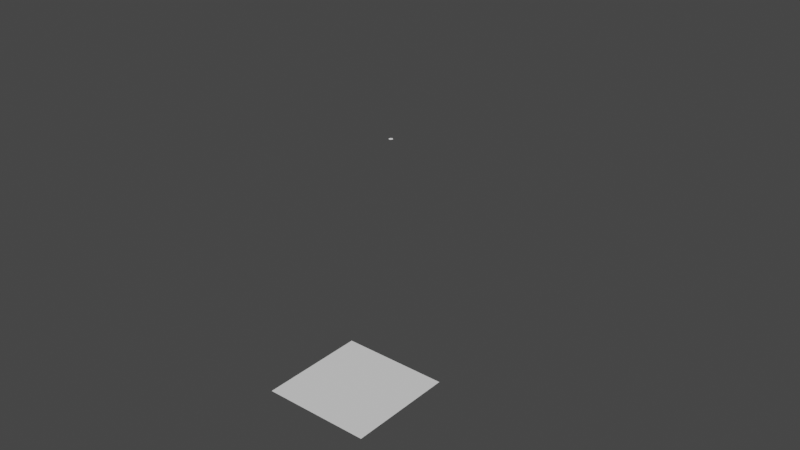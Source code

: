 # Source: SofleBase06.blend  (saved by Blender 2.91.10; exported with 4.5.12 LTS)
import bpy
from mathutils import Matrix  # noqa: F401  (used for matrix-valued properties, if any)

bpy.ops.wm.read_factory_settings(use_empty=True)
scene = bpy.context.scene
scene.name = 'Scene'

# ---- collections
col_collection = bpy.data.collections.new('Collection'); scene.collection.children.link(col_collection)
col_sofle_svg = bpy.data.collections.new('sofle.svg'); scene.collection.children.link(col_sofle_svg)

# ---- materials (node trees are filled in below, after node groups)
mat_svgmat_003 = bpy.data.materials.new('SVGMat.003')
mat_svgmat_003.use_transparent_shadow = False
mat_svgmat_003.diffuse_color = (1.0, 1.0, 1.0, 1.0)

# ---- material node trees

# ---- world
world_world = bpy.data.worlds.new('World'); scene.world = world_world
world_world.use_nodes = True; world_world.node_tree.nodes.clear()
_N = world_world.node_tree.nodes; _L = world_world.node_tree.links
n0 = _N.new('ShaderNodeOutputWorld'); n0.name = 'World Output'; n0.location = (300, 300)
n1 = _N.new('ShaderNodeBackground'); n1.name = 'Background'; n1.location = (10, 300)
n1.inputs[0].default_value = (0.05088, 0.05088, 0.05088, 1.0)
_L.new(n1.outputs[0], n0.inputs[0])
n0.is_active_output = True
world_world.color = (0.05088, 0.05088, 0.05088)
world_world.use_sun_shadow = False
world_world.sun_shadow_jitter_overblur = 0.0

# ---- meshes
me_path6346 = bpy.data.meshes.new('path6346')
me_path6346.from_pydata([(0.02447, 0.2014, 0.0), (0.02446, 0.2015, 0.0), (0.02443, 0.2017, 0.0), (0.02437, 0.2018, 0.0), (0.0243, 0.202, 0.0), (0.02421, 0.2021, 0.0), (0.02411, 0.2022, 0.0), (0.02399, 0.2023, 0.0), (0.02385, 0.2024, 0.0), (0.02371, 0.2025, 0.0), (0.02355, 0.2026, 0.0), (0.02339, 0.2026, 0.0), (0.02322, 0.2026, 0.0), (0.02305, 0.2026, 0.0), (0.02289, 0.2026, 0.0), (0.02274, 0.2025, 0.0), (0.02259, 0.2024, 0.0), (0.02246, 0.2023, 0.0), (0.02234, 0.2022, 0.0), (0.02223, 0.2021, 0.0), (0.02214, 0.202, 0.0), (0.02207, 0.2018, 0.0), (0.02202, 0.2017, 0.0), (0.02199, 0.2015, 0.0), (0.02197, 0.2014, 0.0), (0.02199, 0.2012, 0.0), (0.02202, 0.201, 0.0), (0.02207, 0.2009, 0.0), (0.02214, 0.2007, 0.0), (0.02223, 0.2006, 0.0), (0.02234, 0.2005, 0.0), (0.02246, 0.2004, 0.0), (0.02259, 0.2003, 0.0), (0.02274, 0.2002, 0.0), (0.02289, 0.2002, 0.0), (0.02305, 0.2001, 0.0), (0.02322, 0.2001, 0.0), (0.02339, 0.2001, 0.0), (0.02355, 0.2002, 0.0), (0.02371, 0.2002, 0.0), (0.02385, 0.2003, 0.0), (0.02399, 0.2004, 0.0), (0.02411, 0.2005, 0.0), (0.02421, 0.2006, 0.0), (0.0243, 0.2007, 0.0), (0.02437, 0.2009, 0.0), (0.02443, 0.201, 0.0), (0.02446, 0.2012, 0.0)], [], [(13, 11, 12), (14, 11, 13), (14, 10, 11), (15, 10, 14), (15, 9, 10), (16, 9, 15), (16, 8, 9), (17, 8, 16), (17, 7, 8), (18, 7, 17), (18, 6, 7), (19, 6, 18), (19, 5, 6), (20, 5, 19), (20, 4, 5), (21, 4, 20), (21, 3, 4), (22, 3, 21), (22, 2, 3), (23, 2, 22), (23, 1, 2), (24, 1, 23), (24, 0, 1), (25, 0, 24), (25, 47, 0), (26, 47, 25), (26, 46, 47), (27, 46, 26), (27, 45, 46), (28, 45, 27), (28, 44, 45), (29, 44, 28), (29, 43, 44), (30, 43, 29), (30, 42, 43), (31, 42, 30), (31, 41, 42), (32, 41, 31), (32, 40, 41), (33, 40, 32), (33, 39, 40), (34, 39, 33), (34, 38, 39), (35, 38, 34), (35, 37, 38), (36, 37, 35)])
_uv = me_path6346.uv_layers.new(name='UVMap')
_uv.uv.foreach_set('vector', [0.2766, 0.0, 0.234, 0.0, 0.2553, 0.0, 0.2979, 0.0, 0.234, 0.0, 0.2766, 0.0, 0.2979, 0.0, 0.2128, 0.0, 0.234, 0.0, 0.3191, 0.0, 0.2128, 0.0, 0.2979, 0.0, 0.3191, 0.0, 0.1915, 0.0, 0.2128, 0.0, 0.3404, 0.0, 0.1915, 0.0, 0.3191, 0.0, 0.3404, 0.0, 0.1702, 0.0, 0.1915, 0.0, 0.3617, 0.0, 0.1702, 0.0, 0.3404, 0.0, 0.3617, 0.0, 0.1489, 0.0, 0.1702, 0.0, 0.383, 0.0, 0.1489, 0.0, 0.3617, 0.0, 0.383, 0.0, 0.1277, 0.0, 0.1489, 0.0, 0.4043, 0.0, 0.1277, 0.0, 0.383, 0.0, 0.4043, 0.0, 0.1064, 0.0, 0.1277, 0.0, 0.4255, 0.0, 0.1064, 0.0, 0.4043, 0.0, 0.4255, 0.0, 0.08511, 0.0, 0.1064, 0.0, 0.4468, 0.0, 0.08511, 0.0, 0.4255, 0.0, 0.4468, 0.0, 0.06383, 0.0, 0.08511, 0.0, 0.4681, 0.0, 0.06383, 0.0, 0.4468, 0.0, 0.4681, 0.0, 0.04255, 0.0, 0.06383, 0.0, 0.4894, 0.0, 0.04255, 0.0, 0.4681, 0.0, 0.4894, 0.0, 0.02128, 0.0, 0.04255, 0.0, 0.5106, 0.0, 0.02128, 0.0, 0.4894, 0.0, 0.5106, 0.0, 0.0, 0.0, 0.02128, 0.0, 0.5319, 0.0, 0.0, 0.0, 0.5106, 0.0, 0.5319, 0.0, 1.0, 0.0, 0.0, 0.0, 0.5532, 0.0, 1.0, 0.0, 0.5319, 0.0, 0.5532, 0.0, 0.9787, 0.0, 1.0, 0.0, 0.5745, 0.0, 0.9787, 0.0, 0.5532, 0.0, 0.5745, 0.0, 0.9574, 0.0, 0.9787, 0.0, 0.5957, 0.0, 0.9574, 0.0, 0.5745, 0.0, 0.5957, 0.0, 0.9362, 0.0, 0.9574, 0.0, 0.617, 0.0, 0.9362, 0.0, 0.5957, 0.0, 0.617, 0.0, 0.9149, 0.0, 0.9362, 0.0, 0.6383, 0.0, 0.9149, 0.0, 0.617, 0.0, 0.6383, 0.0, 0.8936, 0.0, 0.9149, 0.0, 0.6596, 0.0, 0.8936, 0.0, 0.6383, 0.0, 0.6596, 0.0, 0.8723, 0.0, 0.8936, 0.0, 0.6809, 0.0, 0.8723, 0.0, 0.6596, 0.0, 0.6809, 0.0, 0.8511, 0.0, 0.8723, 0.0, 0.7021, 0.0, 0.8511, 0.0, 0.6809, 0.0, 0.7021, 0.0, 0.8298, 0.0, 0.8511, 0.0, 0.7234, 0.0, 0.8298, 0.0, 0.7021, 0.0, 0.7234, 0.0, 0.8085, 0.0, 0.8298, 0.0, 0.7447, 0.0, 0.8085, 0.0, 0.7234, 0.0, 0.7447, 0.0, 0.7872, 0.0, 0.8085, 0.0, 0.766, 0.0, 0.7872, 0.0, 0.7447, 0.0])
me_path6346.materials.append(mat_svgmat_003)
me_path6346.use_remesh_fix_poles = True
me_path6346.use_remesh_preserve_attributes = False
me_path6346.use_mirror_vertex_groups = False
me_path6346.update()
me_path4096_3 = bpy.data.meshes.new('path4096-3')
me_path4096_3.from_pydata([(0.05022, 0.2248, 0.0), (0.05021, 0.225, 0.0), (0.05018, 0.2251, 0.0), (0.05012, 0.2253, 0.0), (0.05005, 0.2254, 0.0), (0.04996, 0.2256, 0.0), (0.04985, 0.2257, 0.0), (0.04973, 0.2258, 0.0), (0.0496, 0.2259, 0.0), (0.04946, 0.226, 0.0), (0.0493, 0.226, 0.0), (0.04914, 0.226, 0.0), (0.04897, 0.2261, 0.0), (0.0488, 0.226, 0.0), (0.04864, 0.226, 0.0), (0.04849, 0.226, 0.0), (0.04834, 0.2259, 0.0), (0.04821, 0.2258, 0.0), (0.04809, 0.2257, 0.0), (0.04798, 0.2256, 0.0), (0.04789, 0.2254, 0.0), (0.04782, 0.2253, 0.0), (0.04777, 0.2251, 0.0), (0.04773, 0.225, 0.0), (0.04772, 0.2248, 0.0), (0.04773, 0.2246, 0.0), (0.04777, 0.2245, 0.0), (0.04782, 0.2243, 0.0), (0.04789, 0.2242, 0.0), (0.04798, 0.224, 0.0), (0.04809, 0.2239, 0.0), (0.04821, 0.2238, 0.0), (0.04834, 0.2237, 0.0), (0.04849, 0.2237, 0.0), (0.04864, 0.2236, 0.0), (0.0488, 0.2236, 0.0), (0.04897, 0.2236, 0.0), (0.04914, 0.2236, 0.0), (0.0493, 0.2236, 0.0), (0.04946, 0.2237, 0.0), (0.0496, 0.2237, 0.0), (0.04973, 0.2238, 0.0), (0.04985, 0.2239, 0.0), (0.04996, 0.224, 0.0), (0.05005, 0.2242, 0.0), (0.05012, 0.2243, 0.0), (0.05018, 0.2245, 0.0), (0.05021, 0.2246, 0.0)], [(0, 1), (1, 2), (2, 3), (3, 4), (4, 5), (5, 6), (6, 7), (7, 8), (8, 9), (9, 10), (10, 11), (11, 12), (12, 13), (13, 14), (14, 15), (15, 16), (16, 17), (17, 18), (18, 19), (19, 20), (20, 21), (21, 22), (22, 23), (23, 24), (24, 25), (25, 26), (26, 27), (27, 28), (28, 29), (29, 30), (30, 31), (31, 32), (32, 33), (33, 34), (34, 35), (35, 36), (36, 37), (37, 38), (38, 39), (39, 40), (40, 41), (41, 42), (42, 43), (43, 44), (44, 45), (45, 46), (46, 47), (47, 0)], [])
_uv = me_path4096_3.uv_layers.new(name='UVMap')
_uv.uv.foreach_set('vector', [])
me_path4096_3.use_remesh_fix_poles = True
me_path4096_3.use_remesh_preserve_attributes = False
me_path4096_3.use_mirror_vertex_groups = False
me_path4096_3.update()
me_path4096_7 = bpy.data.meshes.new('path4096-7')
me_path4096_7.from_pydata([(0.1267, 0.2178, 0.0), (0.1267, 0.218, 0.0), (0.1267, 0.2181, 0.0), (0.1266, 0.2183, 0.0), (0.1266, 0.2184, 0.0), (0.1265, 0.2186, 0.0), (0.1264, 0.2187, 0.0), (0.1262, 0.2188, 0.0), (0.1261, 0.2189, 0.0), (0.126, 0.219, 0.0), (0.1258, 0.219, 0.0), (0.1257, 0.219, 0.0), (0.1255, 0.2191, 0.0), (0.1253, 0.219, 0.0), (0.1252, 0.219, 0.0), (0.125, 0.219, 0.0), (0.1249, 0.2189, 0.0), (0.1247, 0.2188, 0.0), (0.1246, 0.2187, 0.0), (0.1245, 0.2186, 0.0), (0.1244, 0.2184, 0.0), (0.1243, 0.2183, 0.0), (0.1243, 0.2181, 0.0), (0.1242, 0.218, 0.0), (0.1242, 0.2178, 0.0), (0.1242, 0.2176, 0.0), (0.1243, 0.2175, 0.0), (0.1243, 0.2173, 0.0), (0.1244, 0.2172, 0.0), (0.1245, 0.217, 0.0), (0.1246, 0.2169, 0.0), (0.1247, 0.2168, 0.0), (0.1249, 0.2167, 0.0), (0.125, 0.2167, 0.0), (0.1252, 0.2166, 0.0), (0.1253, 0.2166, 0.0), (0.1255, 0.2166, 0.0), (0.1257, 0.2166, 0.0), (0.1258, 0.2166, 0.0), (0.126, 0.2167, 0.0), (0.1261, 0.2167, 0.0), (0.1262, 0.2168, 0.0), (0.1264, 0.2169, 0.0), (0.1265, 0.217, 0.0), (0.1266, 0.2172, 0.0), (0.1266, 0.2173, 0.0), (0.1267, 0.2175, 0.0), (0.1267, 0.2176, 0.0)], [(0, 1), (1, 2), (2, 3), (3, 4), (4, 5), (5, 6), (6, 7), (7, 8), (8, 9), (9, 10), (10, 11), (11, 12), (12, 13), (13, 14), (14, 15), (15, 16), (16, 17), (17, 18), (18, 19), (19, 20), (20, 21), (21, 22), (22, 23), (23, 24), (24, 25), (25, 26), (26, 27), (27, 28), (28, 29), (29, 30), (30, 31), (31, 32), (32, 33), (33, 34), (34, 35), (35, 36), (36, 37), (37, 38), (38, 39), (39, 40), (40, 41), (41, 42), (42, 43), (43, 44), (44, 45), (45, 46), (46, 47), (47, 0)], [])
_uv = me_path4096_7.uv_layers.new(name='UVMap')
_uv.uv.foreach_set('vector', [])
me_path4096_7.use_remesh_fix_poles = True
me_path4096_7.use_remesh_preserve_attributes = False
me_path4096_7.use_mirror_vertex_groups = False
me_path4096_7.update()
me_path4096_5 = bpy.data.meshes.new('path4096-5')
me_path4096_5.from_pydata([(0.1267, 0.2561, 0.0), (0.1267, 0.2563, 0.0), (0.1267, 0.2564, 0.0), (0.1266, 0.2566, 0.0), (0.1265, 0.2567, 0.0), (0.1265, 0.2569, 0.0), (0.1264, 0.257, 0.0), (0.1262, 0.2571, 0.0), (0.1261, 0.2572, 0.0), (0.126, 0.2573, 0.0), (0.1258, 0.2573, 0.0), (0.1256, 0.2573, 0.0), (0.1255, 0.2574, 0.0), (0.1253, 0.2573, 0.0), (0.1251, 0.2573, 0.0), (0.125, 0.2573, 0.0), (0.1248, 0.2572, 0.0), (0.1247, 0.2571, 0.0), (0.1246, 0.257, 0.0), (0.1245, 0.2569, 0.0), (0.1244, 0.2567, 0.0), (0.1243, 0.2566, 0.0), (0.1243, 0.2564, 0.0), (0.1242, 0.2563, 0.0), (0.1242, 0.2561, 0.0), (0.1242, 0.2559, 0.0), (0.1243, 0.2558, 0.0), (0.1243, 0.2556, 0.0), (0.1244, 0.2555, 0.0), (0.1245, 0.2553, 0.0), (0.1246, 0.2552, 0.0), (0.1247, 0.2551, 0.0), (0.1248, 0.255, 0.0), (0.125, 0.255, 0.0), (0.1251, 0.2549, 0.0), (0.1253, 0.2549, 0.0), (0.1255, 0.2549, 0.0), (0.1256, 0.2549, 0.0), (0.1258, 0.2549, 0.0), (0.126, 0.255, 0.0), (0.1261, 0.255, 0.0), (0.1262, 0.2551, 0.0), (0.1264, 0.2552, 0.0), (0.1265, 0.2553, 0.0), (0.1265, 0.2555, 0.0), (0.1266, 0.2556, 0.0), (0.1267, 0.2558, 0.0), (0.1267, 0.2559, 0.0)], [(0, 1), (1, 2), (2, 3), (3, 4), (4, 5), (5, 6), (6, 7), (7, 8), (8, 9), (9, 10), (10, 11), (11, 12), (12, 13), (13, 14), (14, 15), (15, 16), (16, 17), (17, 18), (18, 19), (19, 20), (20, 21), (21, 22), (22, 23), (23, 24), (24, 25), (25, 26), (26, 27), (27, 28), (28, 29), (29, 30), (30, 31), (31, 32), (32, 33), (33, 34), (34, 35), (35, 36), (36, 37), (37, 38), (38, 39), (39, 40), (40, 41), (41, 42), (42, 43), (43, 44), (44, 45), (45, 46), (46, 47), (47, 0)], [])
_uv = me_path4096_5.uv_layers.new(name='UVMap')
_uv.uv.foreach_set('vector', [])
me_path4096_5.use_remesh_fix_poles = True
me_path4096_5.use_remesh_preserve_attributes = False
me_path4096_5.use_mirror_vertex_groups = False
me_path4096_5.update()
me_path8013_001 = bpy.data.meshes.new('path8013.001')
me_path8013_001.from_pydata([(-142.2, 34.38, 0.0), (-142.2, 36.87, 0.0), (-123.2, 36.87, 0.0), (-123.2, 39.37, 0.0), (-105.2, 39.37, 0.0), (-105.2, 36.87, 0.0), (-86.19, 36.87, 0.0), (-86.19, 27.87, 0.0), (-48.19, 27.87, 0.0), (-48.19, -48.11, 0.0), (-86.19, -58.11, 0.0), (-142.7, -58.11, 0.0), (-177.3, -76.1, 0.0), (-191.8, -51.11, 0.0), (-183.3, -46.11, 0.0), (-183.1, 34.35, 0.0)], [(2, 3), (3, 4), (4, 5), (1, 2), (0, 1), (5, 6), (6, 7), (0, 15), (7, 8), (8, 9), (14, 15), (13, 14), (9, 10), (12, 13), (11, 12), (10, 11)], [])
_uv = me_path8013_001.uv_layers.new(name='UVMap')
_uv.uv.foreach_set('vector', [])
me_path8013_001.materials.append(None)
me_path8013_001.use_remesh_fix_poles = True
me_path8013_001.use_remesh_preserve_attributes = False
me_path8013_001.use_mirror_vertex_groups = False
me_path8013_001.update()
me_plane = bpy.data.meshes.new('Plane')
me_plane.from_pydata([(-22.31, -22.31, 0.0), (22.31, -22.31, 0.0), (-22.31, 22.31, 0.0), (22.31, 22.31, 0.0)], [], [(0, 1, 3, 2)])
_uv = me_plane.uv_layers.new(name='UVMap')
_uv.uv.foreach_set('vector', [0.0, 0.0, 1.0, 0.0, 1.0, 1.0, 0.0, 1.0])
me_plane.use_remesh_fix_poles = True
me_plane.use_remesh_preserve_attributes = False
me_plane.use_mirror_vertex_groups = False
me_plane.update()

# ---- objects
ob_path6346 = bpy.data.objects.new('path6346', me_path6346)
ob_path4096_3 = bpy.data.objects.new('path4096-3', me_path4096_3)
ob_path4096_7 = bpy.data.objects.new('path4096-7', me_path4096_7)
ob_path4096_5 = bpy.data.objects.new('path4096-5', me_path4096_5)
ob_path8013_001 = bpy.data.objects.new('path8013.001', me_path8013_001)
ob_plane = bpy.data.objects.new('Plane', me_plane)

# ---- transforms, parenting, visibility, modifiers, constraints
ob_path6346.location = (-193.0, -119.2, 0.0)
ob_path6346.scale = (1000.0, 1000.0, 1.0)
ob_path6346.lineart.crease_threshold = 0.0
ob_path4096_3.location = (-193.0, -119.2, 0.0)
ob_path4096_3.scale = (1000.0, 1000.0, 1.0)
ob_path4096_3.lineart.crease_threshold = 0.0
ob_path4096_7.location = (-193.0, -119.2, 0.0)
ob_path4096_7.scale = (1000.0, 1000.0, 1.0)
ob_path4096_7.lineart.crease_threshold = 0.0
ob_path4096_5.location = (-193.0, -119.2, 0.0)
ob_path4096_5.scale = (1000.0, 1000.0, 1.0)
ob_path4096_5.lineart.crease_threshold = 0.0
ob_path8013_001.location = (0.0, 0.0, 0.0)
ob_path8013_001.lineart.crease_threshold = 0.0
ob_plane.location = (-24.33, -110.1, 0.0)
ob_plane.lineart.crease_threshold = 0.0

# ---- collection membership
col_sofle_svg.objects.link(ob_path6346)
col_sofle_svg.objects.link(ob_path4096_3)
col_sofle_svg.objects.link(ob_path4096_7)
col_sofle_svg.objects.link(ob_path4096_5)
col_sofle_svg.objects.link(ob_path8013_001)
col_sofle_svg.objects.link(ob_plane)

# ---- scene / render settings (as saved in the file)
scene.frame_start = 1; scene.frame_end = 250; scene.frame_set(0)
scene.render.engine = 'BLENDER_EEVEE_NEXT'
scene.cycles.use_denoising = False
scene.cycles.samples = 128
scene.cycles.sampling_pattern = 'TABULATED_SOBOL'
scene.cycles.use_adaptive_sampling = False
scene.cycles.use_light_tree = False
scene.view_settings.view_transform = 'Filmic'
bpy.context.view_layer.update()

# ---- added for rendering (the .blend has no active camera and no usable light): camera, sun
cam_auto = bpy.data.cameras.new('AutoCamera')
cam_auto.lens = 50.0
cam_auto.sensor_width = 36.0
cam_auto.clip_end = 5366.56
ob_auto_camera = bpy.data.objects.new('AutoCamera', cam_auto)
scene.collection.objects.link(ob_auto_camera)
ob_auto_camera.location = (208.856, -364.071, 244.63)
ob_auto_camera.rotation_euler = (1.09748, -7.21219e-08, 0.694738)
scene.camera = ob_auto_camera
light_auto_sun = bpy.data.lights.new('AutoSun', 'SUN')
light_auto_sun.energy = 3.0
light_auto_sun.angle = 0.0523599
ob_auto_sun = bpy.data.objects.new('AutoSun', light_auto_sun)
scene.collection.objects.link(ob_auto_sun)
ob_auto_sun.rotation_euler = (0.872665, 0.174533, 0.523599)
bpy.context.view_layer.update()
